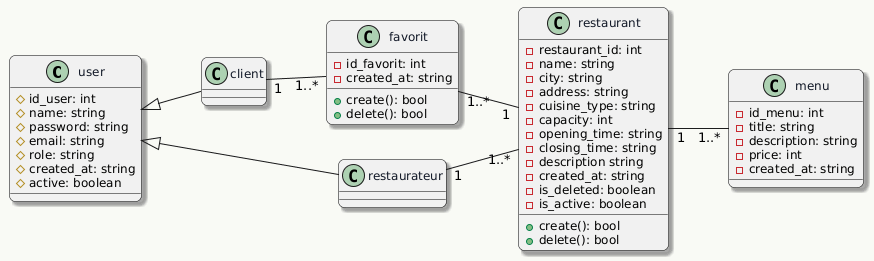

The diagram above was rendered by PlantUML. Its source (embedded in the PNG):
@startuml
skinparam backgroundColor #F9FAF5
skinparam classBorderColor #000000
skinparam classFontColor #111827
skinparam classFontSize 13
skinparam classAttributeFontSize 12
skinparam classMethodFontSize 12
skinparam shadowing true
skinparam roundcorner 12
skinparam linetype roboto
left to right direction

class user{
#id_user: int
#name: string
#password: string
#email: string
#role: string
#created_at: string
#active: boolean
}

class client extends user{

}

class restaurateur extends user{

}

class restaurant{
-restaurant_id: int
-name: string
-city: string
-address: string
-cuisine_type: string
-capacity: int
-opening_time: string
-closing_time: string
-description string
-created_at: string
-is_deleted: boolean
-is_active: boolean
+create(): bool
+delete(): bool
}

class favorit{
-id_favorit: int
-created_at: string
+create(): bool
+delete(): bool
}

class menu{
-id_menu: int
-title: string
-description: string
-price: int
-created_at: string
}

restaurateur "1"--"1..*" restaurant
client"1"--"1..*" favorit
favorit "1..*"--"1"restaurant
restaurant"1"--"1..*" menu
@enduml